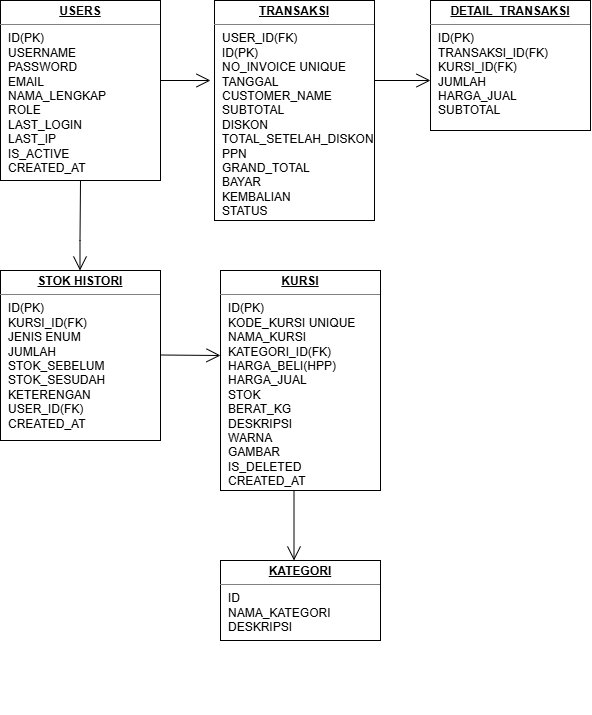

The diagram above was exported from draw.io. Its source (the exported page's mxGraphModel, read from the mxfile embedded in the PNG):
<mxGraphModel dx="1323" dy="728" grid="1" gridSize="10" guides="1" tooltips="1" connect="1" arrows="1" fold="1" page="1" pageScale="1" pageWidth="827" pageHeight="1169" math="0" shadow="0">
  <root>
    <mxCell id="0" />
    <mxCell id="1" parent="0" />
    <mxCell id="B8M3s2TBDj1qsEdSmNEh-16" parent="1" style="verticalAlign=top;align=left;overflow=fill;html=1;whiteSpace=wrap;" value="&lt;p style=&quot;margin:0px;margin-top:4px;text-align:center;text-decoration:underline;&quot;&gt;&lt;b&gt;USERS&lt;/b&gt;&lt;/p&gt;&lt;hr size=&quot;1&quot; style=&quot;border-style:solid;&quot;&gt;&lt;p style=&quot;margin:0px;margin-left:8px;&quot;&gt;ID(PK)&lt;br&gt;USERNAME&lt;br&gt;PASSWORD&lt;/p&gt;&lt;p style=&quot;margin:0px;margin-left:8px;&quot;&gt;EMAIL&lt;/p&gt;&lt;p style=&quot;margin:0px;margin-left:8px;&quot;&gt;NAMA_LENGKAP&lt;/p&gt;&lt;p style=&quot;margin:0px;margin-left:8px;&quot;&gt;ROLE&lt;/p&gt;&lt;p style=&quot;margin:0px;margin-left:8px;&quot;&gt;LAST_LOGIN&lt;/p&gt;&lt;p style=&quot;margin:0px;margin-left:8px;&quot;&gt;LAST_IP&lt;/p&gt;&lt;p style=&quot;margin:0px;margin-left:8px;&quot;&gt;IS_ACTIVE&lt;/p&gt;&lt;p style=&quot;margin:0px;margin-left:8px;&quot;&gt;CREATED_AT&lt;/p&gt;" vertex="1">
      <mxGeometry height="180" width="160" x="40" y="40" as="geometry" />
    </mxCell>
    <mxCell id="B8M3s2TBDj1qsEdSmNEh-20" edge="1" parent="1" style="endArrow=open;endFill=1;endSize=12;html=1;rounded=0;" value="">
      <mxGeometry relative="1" width="160" as="geometry">
        <mxPoint x="200" y="120" as="sourcePoint" />
        <mxPoint x="250" y="120" as="targetPoint" />
      </mxGeometry>
    </mxCell>
    <mxCell id="B8M3s2TBDj1qsEdSmNEh-21" parent="1" style="verticalAlign=top;align=left;overflow=fill;html=1;whiteSpace=wrap;" value="&lt;p style=&quot;margin:0px;margin-top:4px;text-align:center;text-decoration:underline;&quot;&gt;&lt;b&gt;TRANSAKSI&lt;/b&gt;&lt;/p&gt;&lt;hr size=&quot;1&quot; style=&quot;border-style:solid;&quot;&gt;&lt;p style=&quot;margin:0px;margin-left:8px;&quot;&gt;USER_ID(FK)&lt;br&gt;ID(PK)&lt;br&gt;NO_INVOICE UNIQUE&lt;/p&gt;&lt;p style=&quot;margin:0px;margin-left:8px;&quot;&gt;TANGGAL&lt;/p&gt;&lt;p style=&quot;margin:0px;margin-left:8px;&quot;&gt;CUSTOMER_NAME&lt;/p&gt;&lt;p style=&quot;margin:0px;margin-left:8px;&quot;&gt;SUBTOTAL&lt;/p&gt;&lt;p style=&quot;margin:0px;margin-left:8px;&quot;&gt;DISKON&lt;/p&gt;&lt;p style=&quot;margin:0px;margin-left:8px;&quot;&gt;TOTAL_SETELAH_DISKON&lt;/p&gt;&lt;p style=&quot;margin:0px;margin-left:8px;&quot;&gt;PPN&lt;/p&gt;&lt;p style=&quot;margin:0px;margin-left:8px;&quot;&gt;GRAND_TOTAL&lt;/p&gt;&lt;p style=&quot;margin:0px;margin-left:8px;&quot;&gt;BAYAR&amp;nbsp;&lt;/p&gt;&lt;p style=&quot;margin:0px;margin-left:8px;&quot;&gt;KEMBALIAN&lt;/p&gt;&lt;p style=&quot;margin:0px;margin-left:8px;&quot;&gt;STATUS&lt;/p&gt;" vertex="1">
      <mxGeometry height="220" width="160" x="254" y="40" as="geometry" />
    </mxCell>
    <mxCell id="B8M3s2TBDj1qsEdSmNEh-22" edge="1" parent="1" style="endArrow=open;endFill=1;endSize=12;html=1;rounded=0;" value="">
      <mxGeometry relative="1" width="160" as="geometry">
        <mxPoint x="414" y="120" as="sourcePoint" />
        <mxPoint x="470" y="120" as="targetPoint" />
      </mxGeometry>
    </mxCell>
    <mxCell id="B8M3s2TBDj1qsEdSmNEh-23" parent="1" style="verticalAlign=top;align=left;overflow=fill;html=1;whiteSpace=wrap;" value="&lt;p style=&quot;margin:0px;margin-top:4px;text-align:center;text-decoration:underline;&quot;&gt;&lt;b&gt;DETAIL_TRANSAKSI&lt;/b&gt;&lt;/p&gt;&lt;hr size=&quot;1&quot; style=&quot;border-style:solid;&quot;&gt;&lt;p style=&quot;margin:0px;margin-left:8px;&quot;&gt;ID(PK)&lt;br&gt;TRANSAKSI_ID(FK)&lt;br&gt;KURSI_ID(FK)&lt;/p&gt;&lt;p style=&quot;margin:0px;margin-left:8px;&quot;&gt;JUMLAH&lt;/p&gt;&lt;p style=&quot;margin:0px;margin-left:8px;&quot;&gt;HARGA_JUAL&lt;/p&gt;&lt;p style=&quot;margin:0px;margin-left:8px;&quot;&gt;SUBTOTAL&lt;/p&gt;" vertex="1">
      <mxGeometry height="130" width="160" x="470" y="40" as="geometry" />
    </mxCell>
    <mxCell id="B8M3s2TBDj1qsEdSmNEh-24" edge="1" parent="1" source="B8M3s2TBDj1qsEdSmNEh-16" style="endArrow=open;endFill=1;endSize=12;html=1;rounded=0;exitX=0.5;exitY=1;exitDx=0;exitDy=0;" value="">
      <mxGeometry relative="1" width="160" as="geometry">
        <Array as="points">
          <mxPoint x="119.5" y="280" />
        </Array>
        <mxPoint x="119.5" y="240" as="sourcePoint" />
        <mxPoint x="119.5" y="310" as="targetPoint" />
      </mxGeometry>
    </mxCell>
    <mxCell id="B8M3s2TBDj1qsEdSmNEh-25" parent="1" style="verticalAlign=top;align=left;overflow=fill;html=1;whiteSpace=wrap;" value="&lt;p style=&quot;margin:0px;margin-top:4px;text-align:center;text-decoration:underline;&quot;&gt;&lt;b&gt;STOK HISTORI&lt;/b&gt;&lt;/p&gt;&lt;hr size=&quot;1&quot; style=&quot;border-style:solid;&quot;&gt;&lt;p style=&quot;margin:0px;margin-left:8px;&quot;&gt;ID(PK)&lt;br&gt;KURSI_ID(FK)&lt;br&gt;JENIS ENUM&lt;/p&gt;&lt;p style=&quot;margin:0px;margin-left:8px;&quot;&gt;JUMLAH&lt;/p&gt;&lt;p style=&quot;margin:0px;margin-left:8px;&quot;&gt;STOK_SEBELUM&lt;/p&gt;&lt;p style=&quot;margin:0px;margin-left:8px;&quot;&gt;STOK_SESUDAH&lt;/p&gt;&lt;p style=&quot;margin:0px;margin-left:8px;&quot;&gt;KETERENGAN&lt;/p&gt;&lt;p style=&quot;margin:0px;margin-left:8px;&quot;&gt;USER_ID(FK)&lt;/p&gt;&lt;p style=&quot;margin:0px;margin-left:8px;&quot;&gt;CREATED_AT&lt;/p&gt;" vertex="1">
      <mxGeometry height="170" width="160" x="40" y="310" as="geometry" />
    </mxCell>
    <mxCell id="B8M3s2TBDj1qsEdSmNEh-27" edge="1" parent="1" style="endArrow=open;endFill=1;endSize=12;html=1;rounded=0;" value="">
      <mxGeometry relative="1" width="160" as="geometry">
        <mxPoint x="200" y="394.5" as="sourcePoint" />
        <mxPoint x="260" y="395" as="targetPoint" />
      </mxGeometry>
    </mxCell>
    <mxCell id="B8M3s2TBDj1qsEdSmNEh-28" parent="1" style="verticalAlign=top;align=left;overflow=fill;html=1;whiteSpace=wrap;" value="&lt;p style=&quot;margin:0px;margin-top:4px;text-align:center;text-decoration:underline;&quot;&gt;&lt;b&gt;KURSI&lt;/b&gt;&lt;/p&gt;&lt;hr size=&quot;1&quot; style=&quot;border-style:solid;&quot;&gt;&lt;p style=&quot;margin:0px;margin-left:8px;&quot;&gt;ID(PK)&lt;br&gt;KODE_KURSI UNIQUE&lt;/p&gt;&lt;p style=&quot;margin:0px;margin-left:8px;&quot;&gt;NAMA_KURSI&lt;/p&gt;&lt;p style=&quot;margin:0px;margin-left:8px;&quot;&gt;KATEGORI_ID(FK)&lt;/p&gt;&lt;p style=&quot;margin:0px;margin-left:8px;&quot;&gt;HARGA_BELI(HPP)&lt;/p&gt;&lt;p style=&quot;margin:0px;margin-left:8px;&quot;&gt;HARGA_JUAL&lt;/p&gt;&lt;p style=&quot;margin:0px;margin-left:8px;&quot;&gt;STOK&lt;/p&gt;&lt;p style=&quot;margin:0px;margin-left:8px;&quot;&gt;BERAT_KG&lt;/p&gt;&lt;p style=&quot;margin:0px;margin-left:8px;&quot;&gt;DESKRIPSI&lt;/p&gt;&lt;p style=&quot;margin:0px;margin-left:8px;&quot;&gt;WARNA&lt;/p&gt;&lt;p style=&quot;margin:0px;margin-left:8px;&quot;&gt;GAMBAR&lt;/p&gt;&lt;p style=&quot;margin:0px;margin-left:8px;&quot;&gt;IS_DELETED&lt;/p&gt;&lt;p style=&quot;margin:0px;margin-left:8px;&quot;&gt;CREATED_AT&lt;/p&gt;&lt;p style=&quot;margin:0px;margin-left:8px;&quot;&gt;UPDATED_AT&lt;br&gt;&lt;br&gt;&lt;/p&gt;" vertex="1">
      <mxGeometry height="220" width="160" x="260" y="310" as="geometry" />
    </mxCell>
    <mxCell id="B8M3s2TBDj1qsEdSmNEh-30" edge="1" parent="1" style="endArrow=open;endFill=1;endSize=12;html=1;rounded=0;" value="">
      <mxGeometry relative="1" width="160" as="geometry">
        <mxPoint x="330" y="740" as="sourcePoint" />
        <mxPoint x="330" y="740" as="targetPoint" />
      </mxGeometry>
    </mxCell>
    <mxCell id="B8M3s2TBDj1qsEdSmNEh-31" edge="1" parent="1" style="endArrow=open;endFill=1;endSize=12;html=1;rounded=0;" value="">
      <mxGeometry relative="1" width="160" as="geometry">
        <mxPoint x="333.5" y="530" as="sourcePoint" />
        <mxPoint x="333.5" y="600" as="targetPoint" />
      </mxGeometry>
    </mxCell>
    <mxCell id="B8M3s2TBDj1qsEdSmNEh-32" parent="1" style="verticalAlign=top;align=left;overflow=fill;html=1;whiteSpace=wrap;" value="&lt;p style=&quot;margin:0px;margin-top:4px;text-align:center;text-decoration:underline;&quot;&gt;&lt;b&gt;KATEGORI&lt;/b&gt;&lt;/p&gt;&lt;hr size=&quot;1&quot; style=&quot;border-style:solid;&quot;&gt;&lt;p style=&quot;margin:0px;margin-left:8px;&quot;&gt;ID&lt;br&gt;NAMA_KATEGORI&lt;br&gt;DESKRIPSI&lt;/p&gt;" vertex="1">
      <mxGeometry height="80" width="160" x="260" y="600" as="geometry" />
    </mxCell>
  </root>
</mxGraphModel>